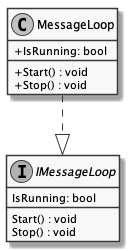

The diagram above was rendered by PlantUML. Its source (embedded in the PNG):
@startuml MessageLoop
skinparam monochrome true
skinparam classAttributeIconSize 0
class MessageLoop {
    + IsRunning: bool
    + Start() : void
    + Stop() : void
}


interface IMessageLoop {
    IsRunning: bool
    Start() : void
    Stop() : void
}

MessageLoop ..|> IMessageLoop

@enduml